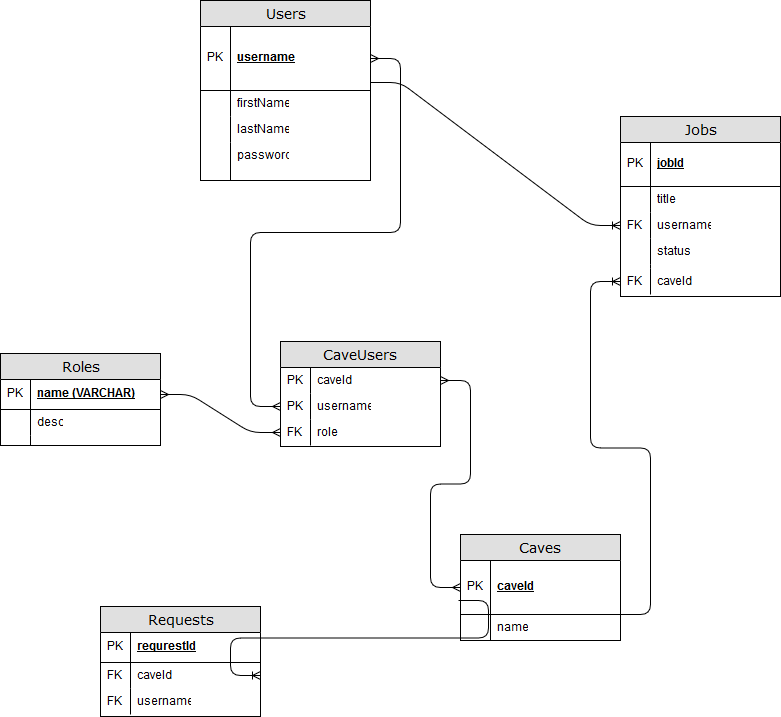

The diagram above was exported from draw.io. Its source (the exported page's mxGraphModel, read from the mxfile embedded in the PNG):
<mxGraphModel dx="754" dy="463" grid="1" gridSize="10" guides="1" tooltips="1" connect="1" arrows="1" fold="1" page="1" pageScale="1" pageWidth="1100" pageHeight="850" background="#ffffff" math="0" shadow="0">
  <root>
    <mxCell id="0" />
    <mxCell id="1" parent="0" />
    <mxCell id="2e49270ec7c68f3f-8" value="Caves" style="swimlane;html=1;fontStyle=0;childLayout=stackLayout;horizontal=1;startSize=26;fillColor=#e0e0e0;horizontalStack=0;resizeParent=1;resizeLast=0;collapsible=1;marginBottom=0;swimlaneFillColor=#ffffff;align=center;rounded=0;shadow=0;comic=0;labelBackgroundColor=none;strokeColor=#000000;strokeWidth=1;fontFamily=Verdana;fontSize=14;fontColor=#000000;swimlaneLine=1;" parent="1" vertex="1">
      <mxGeometry x="540" y="558" width="160" height="106" as="geometry" />
    </mxCell>
    <mxCell id="2e49270ec7c68f3f-9" value="caveId" style="shape=partialRectangle;top=0;left=0;right=0;bottom=1;html=1;align=left;verticalAlign=middle;fillColor=none;spacingLeft=34;spacingRight=4;whiteSpace=wrap;overflow=hidden;rotatable=0;points=[[0,0.5],[1,0.5]];portConstraint=eastwest;dropTarget=0;fontStyle=5;" parent="2e49270ec7c68f3f-8" vertex="1">
      <mxGeometry y="26" width="160" height="54" as="geometry" />
    </mxCell>
    <mxCell id="2e49270ec7c68f3f-10" value="PK" style="shape=partialRectangle;top=0;left=0;bottom=0;html=1;fillColor=none;align=left;verticalAlign=middle;spacingLeft=4;spacingRight=4;whiteSpace=wrap;overflow=hidden;rotatable=0;points=[];portConstraint=eastwest;part=1;" parent="2e49270ec7c68f3f-9" vertex="1" connectable="0">
      <mxGeometry width="30" height="54" as="geometry" />
    </mxCell>
    <mxCell id="2e49270ec7c68f3f-15" value="name" style="shape=partialRectangle;top=0;left=0;right=0;bottom=0;html=1;align=left;verticalAlign=top;fillColor=none;spacingLeft=34;spacingRight=4;whiteSpace=wrap;overflow=hidden;rotatable=0;points=[[0,0.5],[1,0.5]];portConstraint=eastwest;dropTarget=0;" parent="2e49270ec7c68f3f-8" vertex="1">
      <mxGeometry y="80" width="160" height="26" as="geometry" />
    </mxCell>
    <mxCell id="2e49270ec7c68f3f-16" value="" style="shape=partialRectangle;top=0;left=0;bottom=0;html=1;fillColor=none;align=left;verticalAlign=top;spacingLeft=4;spacingRight=4;whiteSpace=wrap;overflow=hidden;rotatable=0;points=[];portConstraint=eastwest;part=1;" parent="2e49270ec7c68f3f-15" vertex="1" connectable="0">
      <mxGeometry width="30" height="26" as="geometry" />
    </mxCell>
    <mxCell id="2e49270ec7c68f3f-19" value="Users" style="swimlane;html=1;fontStyle=0;childLayout=stackLayout;horizontal=1;startSize=26;fillColor=#e0e0e0;horizontalStack=0;resizeParent=1;resizeLast=0;collapsible=1;marginBottom=0;swimlaneFillColor=#ffffff;align=center;rounded=0;shadow=0;comic=0;labelBackgroundColor=none;strokeColor=#000000;strokeWidth=1;fontFamily=Verdana;fontSize=14;fontColor=#000000;" parent="1" vertex="1">
      <mxGeometry x="280" y="24" width="170" height="180" as="geometry" />
    </mxCell>
    <mxCell id="2e49270ec7c68f3f-20" value="username" style="shape=partialRectangle;top=0;left=0;right=0;bottom=1;html=1;align=left;verticalAlign=middle;fillColor=none;spacingLeft=34;spacingRight=4;whiteSpace=wrap;overflow=hidden;rotatable=0;points=[[0,0.5],[1,0.5]];portConstraint=eastwest;dropTarget=0;fontStyle=5;" parent="2e49270ec7c68f3f-19" vertex="1">
      <mxGeometry y="26" width="170" height="64" as="geometry" />
    </mxCell>
    <mxCell id="2e49270ec7c68f3f-21" value="PK" style="shape=partialRectangle;top=0;left=0;bottom=0;html=1;fillColor=none;align=left;verticalAlign=middle;spacingLeft=4;spacingRight=4;whiteSpace=wrap;overflow=hidden;rotatable=0;points=[];portConstraint=eastwest;part=1;" parent="2e49270ec7c68f3f-20" vertex="1" connectable="0">
      <mxGeometry width="30" height="64" as="geometry" />
    </mxCell>
    <mxCell id="2e49270ec7c68f3f-22" value="firstName" style="shape=partialRectangle;top=0;left=0;right=0;bottom=0;html=1;align=left;verticalAlign=top;fillColor=none;spacingLeft=34;spacingRight=4;whiteSpace=wrap;overflow=hidden;rotatable=0;points=[[0,0.5],[1,0.5]];portConstraint=eastwest;dropTarget=0;" parent="2e49270ec7c68f3f-19" vertex="1">
      <mxGeometry y="90" width="170" height="26" as="geometry" />
    </mxCell>
    <mxCell id="2e49270ec7c68f3f-23" value="" style="shape=partialRectangle;top=0;left=0;bottom=0;html=1;fillColor=none;align=left;verticalAlign=top;spacingLeft=4;spacingRight=4;whiteSpace=wrap;overflow=hidden;rotatable=0;points=[];portConstraint=eastwest;part=1;" parent="2e49270ec7c68f3f-22" vertex="1" connectable="0">
      <mxGeometry width="30" height="26" as="geometry" />
    </mxCell>
    <mxCell id="2e49270ec7c68f3f-24" value="lastName" style="shape=partialRectangle;top=0;left=0;right=0;bottom=0;html=1;align=left;verticalAlign=top;fillColor=none;spacingLeft=34;spacingRight=4;whiteSpace=wrap;overflow=hidden;rotatable=0;points=[[0,0.5],[1,0.5]];portConstraint=eastwest;dropTarget=0;" parent="2e49270ec7c68f3f-19" vertex="1">
      <mxGeometry y="116" width="170" height="26" as="geometry" />
    </mxCell>
    <mxCell id="2e49270ec7c68f3f-25" value="" style="shape=partialRectangle;top=0;left=0;bottom=0;html=1;fillColor=none;align=left;verticalAlign=top;spacingLeft=4;spacingRight=4;whiteSpace=wrap;overflow=hidden;rotatable=0;points=[];portConstraint=eastwest;part=1;" parent="2e49270ec7c68f3f-24" vertex="1" connectable="0">
      <mxGeometry width="30" height="26" as="geometry" />
    </mxCell>
    <mxCell id="2e49270ec7c68f3f-28" value="password" style="shape=partialRectangle;top=0;left=0;right=0;bottom=0;html=1;align=left;verticalAlign=top;fillColor=none;spacingLeft=34;spacingRight=4;whiteSpace=wrap;overflow=hidden;rotatable=0;points=[[0,0.5],[1,0.5]];portConstraint=eastwest;dropTarget=0;" parent="2e49270ec7c68f3f-19" vertex="1">
      <mxGeometry y="142" width="170" height="38" as="geometry" />
    </mxCell>
    <mxCell id="2e49270ec7c68f3f-29" value="" style="shape=partialRectangle;top=0;left=0;bottom=0;html=1;fillColor=none;align=left;verticalAlign=top;spacingLeft=4;spacingRight=4;whiteSpace=wrap;overflow=hidden;rotatable=0;points=[];portConstraint=eastwest;part=1;" parent="2e49270ec7c68f3f-28" vertex="1" connectable="0">
      <mxGeometry width="30" height="38" as="geometry" />
    </mxCell>
    <mxCell id="2e49270ec7c68f3f-30" value="Jobs" style="swimlane;html=1;fontStyle=0;childLayout=stackLayout;horizontal=1;startSize=26;fillColor=#e0e0e0;horizontalStack=0;resizeParent=1;resizeLast=0;collapsible=1;marginBottom=0;swimlaneFillColor=#ffffff;align=center;rounded=0;shadow=0;comic=0;labelBackgroundColor=none;strokeColor=#000000;strokeWidth=1;fontFamily=Verdana;fontSize=14;fontColor=#000000;" parent="1" vertex="1">
      <mxGeometry x="700" y="140" width="160" height="180" as="geometry" />
    </mxCell>
    <mxCell id="2e49270ec7c68f3f-31" value="jobId" style="shape=partialRectangle;top=0;left=0;right=0;bottom=1;html=1;align=left;verticalAlign=middle;fillColor=none;spacingLeft=34;spacingRight=4;whiteSpace=wrap;overflow=hidden;rotatable=0;points=[[0,0.5],[1,0.5]];portConstraint=eastwest;dropTarget=0;fontStyle=5;" parent="2e49270ec7c68f3f-30" vertex="1">
      <mxGeometry y="26" width="160" height="44" as="geometry" />
    </mxCell>
    <mxCell id="2e49270ec7c68f3f-32" value="PK" style="shape=partialRectangle;top=0;left=0;bottom=0;html=1;fillColor=none;align=left;verticalAlign=middle;spacingLeft=4;spacingRight=4;whiteSpace=wrap;overflow=hidden;rotatable=0;points=[];portConstraint=eastwest;part=1;" parent="2e49270ec7c68f3f-31" vertex="1" connectable="0">
      <mxGeometry width="30" height="44" as="geometry" />
    </mxCell>
    <mxCell id="2e49270ec7c68f3f-33" value="&lt;div&gt;title&lt;/div&gt;" style="shape=partialRectangle;top=0;left=0;right=0;bottom=0;html=1;align=left;verticalAlign=top;fillColor=none;spacingLeft=34;spacingRight=4;whiteSpace=wrap;overflow=hidden;rotatable=0;points=[[0,0.5],[1,0.5]];portConstraint=eastwest;dropTarget=0;" parent="2e49270ec7c68f3f-30" vertex="1">
      <mxGeometry y="70" width="160" height="26" as="geometry" />
    </mxCell>
    <mxCell id="2e49270ec7c68f3f-34" value="" style="shape=partialRectangle;top=0;left=0;bottom=0;html=1;fillColor=none;align=left;verticalAlign=top;spacingLeft=4;spacingRight=4;whiteSpace=wrap;overflow=hidden;rotatable=0;points=[];portConstraint=eastwest;part=1;" parent="2e49270ec7c68f3f-33" vertex="1" connectable="0">
      <mxGeometry width="30" height="26" as="geometry" />
    </mxCell>
    <mxCell id="KNWFBLpXxOdBgphbk_ZS-11" value="username" style="shape=partialRectangle;top=0;left=0;right=0;bottom=0;html=1;align=left;verticalAlign=top;fillColor=none;spacingLeft=34;spacingRight=4;whiteSpace=wrap;overflow=hidden;rotatable=0;points=[[0,0.5],[1,0.5]];portConstraint=eastwest;dropTarget=0;" parent="2e49270ec7c68f3f-30" vertex="1">
      <mxGeometry y="96" width="160" height="26" as="geometry" />
    </mxCell>
    <mxCell id="KNWFBLpXxOdBgphbk_ZS-12" value="FK" style="shape=partialRectangle;top=0;left=0;bottom=0;html=1;fillColor=none;align=left;verticalAlign=top;spacingLeft=4;spacingRight=4;whiteSpace=wrap;overflow=hidden;rotatable=0;points=[];portConstraint=eastwest;part=1;" parent="KNWFBLpXxOdBgphbk_ZS-11" vertex="1" connectable="0">
      <mxGeometry width="30" height="26" as="geometry" />
    </mxCell>
    <mxCell id="KNWFBLpXxOdBgphbk_ZS-13" value="status" style="shape=partialRectangle;top=0;left=0;right=0;bottom=0;html=1;align=left;verticalAlign=top;fillColor=none;spacingLeft=34;spacingRight=4;whiteSpace=wrap;overflow=hidden;rotatable=0;points=[[0,0.5],[1,0.5]];portConstraint=eastwest;dropTarget=0;" parent="2e49270ec7c68f3f-30" vertex="1">
      <mxGeometry y="122" width="160" height="26" as="geometry" />
    </mxCell>
    <mxCell id="KNWFBLpXxOdBgphbk_ZS-14" value="" style="shape=partialRectangle;top=0;left=0;bottom=0;html=1;fillColor=none;align=left;verticalAlign=top;spacingLeft=4;spacingRight=4;whiteSpace=wrap;overflow=hidden;rotatable=0;points=[];portConstraint=eastwest;part=1;" parent="KNWFBLpXxOdBgphbk_ZS-13" vertex="1" connectable="0">
      <mxGeometry width="30" height="26" as="geometry" />
    </mxCell>
    <mxCell id="2e49270ec7c68f3f-39" value="" style="shape=partialRectangle;top=0;left=0;right=0;bottom=0;html=1;align=left;verticalAlign=top;fillColor=none;spacingLeft=34;spacingRight=4;whiteSpace=wrap;overflow=hidden;rotatable=0;points=[[0,0.5],[1,0.5]];portConstraint=eastwest;dropTarget=0;" parent="2e49270ec7c68f3f-30" vertex="1">
      <mxGeometry y="148" width="160" height="4" as="geometry" />
    </mxCell>
    <mxCell id="2e49270ec7c68f3f-40" value="" style="shape=partialRectangle;top=0;left=0;bottom=0;html=1;fillColor=none;align=left;verticalAlign=top;spacingLeft=4;spacingRight=4;whiteSpace=wrap;overflow=hidden;rotatable=0;points=[];portConstraint=eastwest;part=1;" parent="2e49270ec7c68f3f-39" vertex="1" connectable="0">
      <mxGeometry width="30" height="4" as="geometry" />
    </mxCell>
    <mxCell id="P8j5x148td60sjjtjfp_-19" value="caveId" style="shape=partialRectangle;top=0;left=0;right=0;bottom=0;html=1;align=left;verticalAlign=top;fillColor=none;spacingLeft=34;spacingRight=4;whiteSpace=wrap;overflow=hidden;rotatable=0;points=[[0,0.5],[1,0.5]];portConstraint=eastwest;dropTarget=0;" parent="2e49270ec7c68f3f-30" vertex="1">
      <mxGeometry y="152" width="160" height="26" as="geometry" />
    </mxCell>
    <mxCell id="P8j5x148td60sjjtjfp_-20" value="FK" style="shape=partialRectangle;top=0;left=0;bottom=0;html=1;fillColor=none;align=left;verticalAlign=top;spacingLeft=4;spacingRight=4;whiteSpace=wrap;overflow=hidden;rotatable=0;points=[];portConstraint=eastwest;part=1;" parent="P8j5x148td60sjjtjfp_-19" vertex="1" connectable="0">
      <mxGeometry width="30" height="26" as="geometry" />
    </mxCell>
    <mxCell id="2e49270ec7c68f3f-80" value="Roles" style="swimlane;html=1;fontStyle=0;childLayout=stackLayout;horizontal=1;startSize=26;fillColor=#e0e0e0;horizontalStack=0;resizeParent=1;resizeLast=0;collapsible=1;marginBottom=0;swimlaneFillColor=#ffffff;align=center;rounded=0;shadow=0;comic=0;labelBackgroundColor=none;strokeColor=#000000;strokeWidth=1;fontFamily=Verdana;fontSize=14;fontColor=#000000;" parent="1" vertex="1">
      <mxGeometry x="80" y="377" width="160" height="92" as="geometry" />
    </mxCell>
    <mxCell id="2e49270ec7c68f3f-81" value="name (VARCHAR)" style="shape=partialRectangle;top=0;left=0;right=0;bottom=1;html=1;align=left;verticalAlign=middle;fillColor=none;spacingLeft=34;spacingRight=4;whiteSpace=wrap;overflow=hidden;rotatable=0;points=[[0,0.5],[1,0.5]];portConstraint=eastwest;dropTarget=0;fontStyle=5;" parent="2e49270ec7c68f3f-80" vertex="1">
      <mxGeometry y="26" width="160" height="30" as="geometry" />
    </mxCell>
    <mxCell id="2e49270ec7c68f3f-82" value="PK" style="shape=partialRectangle;top=0;left=0;bottom=0;html=1;fillColor=none;align=left;verticalAlign=middle;spacingLeft=4;spacingRight=4;whiteSpace=wrap;overflow=hidden;rotatable=0;points=[];portConstraint=eastwest;part=1;" parent="2e49270ec7c68f3f-81" vertex="1" connectable="0">
      <mxGeometry width="30" height="30" as="geometry" />
    </mxCell>
    <mxCell id="2e49270ec7c68f3f-83" value="desc " style="shape=partialRectangle;top=0;left=0;right=0;bottom=0;html=1;align=left;verticalAlign=top;fillColor=none;spacingLeft=34;spacingRight=4;whiteSpace=wrap;overflow=hidden;rotatable=0;points=[[0,0.5],[1,0.5]];portConstraint=eastwest;dropTarget=0;" parent="2e49270ec7c68f3f-80" vertex="1">
      <mxGeometry y="56" width="160" height="26" as="geometry" />
    </mxCell>
    <mxCell id="2e49270ec7c68f3f-84" value="" style="shape=partialRectangle;top=0;left=0;bottom=0;html=1;fillColor=none;align=left;verticalAlign=top;spacingLeft=4;spacingRight=4;whiteSpace=wrap;overflow=hidden;rotatable=0;points=[];portConstraint=eastwest;part=1;" parent="2e49270ec7c68f3f-83" vertex="1" connectable="0">
      <mxGeometry width="30" height="26" as="geometry" />
    </mxCell>
    <mxCell id="2e49270ec7c68f3f-89" value="" style="shape=partialRectangle;top=0;left=0;right=0;bottom=0;html=1;align=left;verticalAlign=top;fillColor=none;spacingLeft=34;spacingRight=4;whiteSpace=wrap;overflow=hidden;rotatable=0;points=[[0,0.5],[1,0.5]];portConstraint=eastwest;dropTarget=0;" parent="2e49270ec7c68f3f-80" vertex="1">
      <mxGeometry y="82" width="160" height="10" as="geometry" />
    </mxCell>
    <mxCell id="2e49270ec7c68f3f-90" value="" style="shape=partialRectangle;top=0;left=0;bottom=0;html=1;fillColor=none;align=left;verticalAlign=top;spacingLeft=4;spacingRight=4;whiteSpace=wrap;overflow=hidden;rotatable=0;points=[];portConstraint=eastwest;part=1;" parent="2e49270ec7c68f3f-89" vertex="1" connectable="0">
      <mxGeometry width="30" height="10" as="geometry" />
    </mxCell>
    <mxCell id="P8j5x148td60sjjtjfp_-1" value="CaveUsers" style="swimlane;html=1;fontStyle=0;childLayout=stackLayout;horizontal=1;startSize=26;fillColor=#e0e0e0;horizontalStack=0;resizeParent=1;resizeLast=0;collapsible=1;marginBottom=0;swimlaneFillColor=#ffffff;align=center;rounded=0;shadow=0;comic=0;labelBackgroundColor=none;strokeColor=#000000;strokeWidth=1;fontFamily=Verdana;fontSize=14;fontColor=#000000;swimlaneLine=1;" parent="1" vertex="1">
      <mxGeometry x="360" y="365" width="160" height="105" as="geometry" />
    </mxCell>
    <mxCell id="P8j5x148td60sjjtjfp_-4" value="caveId" style="shape=partialRectangle;top=0;left=0;right=0;bottom=0;html=1;align=left;verticalAlign=top;fillColor=none;spacingLeft=34;spacingRight=4;whiteSpace=wrap;overflow=hidden;rotatable=0;points=[[0,0.5],[1,0.5]];portConstraint=eastwest;dropTarget=0;" parent="P8j5x148td60sjjtjfp_-1" vertex="1">
      <mxGeometry y="26" width="160" height="26" as="geometry" />
    </mxCell>
    <mxCell id="P8j5x148td60sjjtjfp_-5" value="PK" style="shape=partialRectangle;top=0;left=0;bottom=0;html=1;fillColor=none;align=left;verticalAlign=top;spacingLeft=4;spacingRight=4;whiteSpace=wrap;overflow=hidden;rotatable=0;points=[];portConstraint=eastwest;part=1;" parent="P8j5x148td60sjjtjfp_-4" vertex="1" connectable="0">
      <mxGeometry width="30" height="26" as="geometry" />
    </mxCell>
    <mxCell id="P8j5x148td60sjjtjfp_-6" value="username" style="shape=partialRectangle;top=0;left=0;right=0;bottom=0;html=1;align=left;verticalAlign=top;fillColor=none;spacingLeft=34;spacingRight=4;whiteSpace=wrap;overflow=hidden;rotatable=0;points=[[0,0.5],[1,0.5]];portConstraint=eastwest;dropTarget=0;" parent="P8j5x148td60sjjtjfp_-1" vertex="1">
      <mxGeometry y="52" width="160" height="26" as="geometry" />
    </mxCell>
    <mxCell id="P8j5x148td60sjjtjfp_-7" value="PK" style="shape=partialRectangle;top=0;left=0;bottom=0;html=1;fillColor=none;align=left;verticalAlign=top;spacingLeft=4;spacingRight=4;whiteSpace=wrap;overflow=hidden;rotatable=0;points=[];portConstraint=eastwest;part=1;" parent="P8j5x148td60sjjtjfp_-6" vertex="1" connectable="0">
      <mxGeometry width="30" height="26" as="geometry" />
    </mxCell>
    <mxCell id="P8j5x148td60sjjtjfp_-8" value="role" style="shape=partialRectangle;top=0;left=0;right=0;bottom=0;html=1;align=left;verticalAlign=top;fillColor=none;spacingLeft=34;spacingRight=4;whiteSpace=wrap;overflow=hidden;rotatable=0;points=[[0,0.5],[1,0.5]];portConstraint=eastwest;dropTarget=0;" parent="P8j5x148td60sjjtjfp_-1" vertex="1">
      <mxGeometry y="78" width="160" height="26" as="geometry" />
    </mxCell>
    <mxCell id="P8j5x148td60sjjtjfp_-9" value="FK" style="shape=partialRectangle;top=0;left=0;bottom=0;html=1;fillColor=none;align=left;verticalAlign=top;spacingLeft=4;spacingRight=4;whiteSpace=wrap;overflow=hidden;rotatable=0;points=[];portConstraint=eastwest;part=1;" parent="P8j5x148td60sjjtjfp_-8" vertex="1" connectable="0">
      <mxGeometry width="30" height="26" as="geometry" />
    </mxCell>
    <mxCell id="P8j5x148td60sjjtjfp_-23" value="" style="edgeStyle=entityRelationEdgeStyle;fontSize=12;html=1;endArrow=ERmany;startArrow=ERmany;entryX=0;entryY=0.5;entryDx=0;entryDy=0;exitX=1;exitY=0.5;exitDx=0;exitDy=0;" parent="1" source="2e49270ec7c68f3f-81" target="P8j5x148td60sjjtjfp_-8" edge="1">
      <mxGeometry width="100" height="100" relative="1" as="geometry">
        <mxPoint x="120" y="650" as="sourcePoint" />
        <mxPoint x="270" y="620" as="targetPoint" />
      </mxGeometry>
    </mxCell>
    <mxCell id="P8j5x148td60sjjtjfp_-24" value="" style="edgeStyle=entityRelationEdgeStyle;fontSize=12;html=1;endArrow=ERmany;startArrow=ERmany;entryX=0;entryY=0.5;entryDx=0;entryDy=0;exitX=1;exitY=0.5;exitDx=0;exitDy=0;" parent="1" source="2e49270ec7c68f3f-20" target="P8j5x148td60sjjtjfp_-6" edge="1">
      <mxGeometry width="100" height="100" relative="1" as="geometry">
        <mxPoint x="180" y="730" as="sourcePoint" />
        <mxPoint x="280" y="630" as="targetPoint" />
      </mxGeometry>
    </mxCell>
    <mxCell id="P8j5x148td60sjjtjfp_-25" value="" style="edgeStyle=entityRelationEdgeStyle;fontSize=12;html=1;endArrow=ERmany;startArrow=ERmany;entryX=0;entryY=0.5;entryDx=0;entryDy=0;exitX=1;exitY=0.5;exitDx=0;exitDy=0;" parent="1" source="P8j5x148td60sjjtjfp_-4" target="2e49270ec7c68f3f-9" edge="1">
      <mxGeometry width="100" height="100" relative="1" as="geometry">
        <mxPoint x="190" y="740" as="sourcePoint" />
        <mxPoint x="290" y="640" as="targetPoint" />
      </mxGeometry>
    </mxCell>
    <mxCell id="P8j5x148td60sjjtjfp_-26" value="" style="edgeStyle=entityRelationEdgeStyle;fontSize=12;html=1;endArrow=ERoneToMany;exitX=1;exitY=0.75;exitDx=0;exitDy=0;entryX=0;entryY=0.5;entryDx=0;entryDy=0;" parent="1" source="2e49270ec7c68f3f-8" target="P8j5x148td60sjjtjfp_-19" edge="1">
      <mxGeometry width="100" height="100" relative="1" as="geometry">
        <mxPoint x="220" y="730" as="sourcePoint" />
        <mxPoint x="320" y="630" as="targetPoint" />
      </mxGeometry>
    </mxCell>
    <mxCell id="P8j5x148td60sjjtjfp_-27" value="" style="edgeStyle=entityRelationEdgeStyle;fontSize=12;html=1;endArrow=ERoneToMany;entryX=0;entryY=0.5;entryDx=0;entryDy=0;exitX=1;exitY=0.875;exitDx=0;exitDy=0;exitPerimeter=0;" parent="1" source="2e49270ec7c68f3f-20" target="KNWFBLpXxOdBgphbk_ZS-11" edge="1">
      <mxGeometry width="100" height="100" relative="1" as="geometry">
        <mxPoint x="710" y="630" as="sourcePoint" />
        <mxPoint x="710" y="315" as="targetPoint" />
      </mxGeometry>
    </mxCell>
    <mxCell id="a5EwQuW4HyLPeT8peY08-1" value="Requests" style="swimlane;html=1;fontStyle=0;childLayout=stackLayout;horizontal=1;startSize=26;fillColor=#e0e0e0;horizontalStack=0;resizeParent=1;resizeLast=0;collapsible=1;marginBottom=0;swimlaneFillColor=#ffffff;align=center;rounded=0;shadow=0;comic=0;labelBackgroundColor=none;strokeColor=#000000;strokeWidth=1;fontFamily=Verdana;fontSize=14;fontColor=#000000;swimlaneLine=1;" vertex="1" parent="1">
      <mxGeometry x="180" y="630" width="160" height="110" as="geometry" />
    </mxCell>
    <mxCell id="a5EwQuW4HyLPeT8peY08-2" value="requrestId" style="shape=partialRectangle;top=0;left=0;right=0;bottom=1;html=1;align=left;verticalAlign=middle;fillColor=none;spacingLeft=34;spacingRight=4;whiteSpace=wrap;overflow=hidden;rotatable=0;points=[[0,0.5],[1,0.5]];portConstraint=eastwest;dropTarget=0;fontStyle=5;" vertex="1" parent="a5EwQuW4HyLPeT8peY08-1">
      <mxGeometry y="26" width="160" height="30" as="geometry" />
    </mxCell>
    <mxCell id="a5EwQuW4HyLPeT8peY08-3" value="PK" style="shape=partialRectangle;top=0;left=0;bottom=0;html=1;fillColor=none;align=left;verticalAlign=middle;spacingLeft=4;spacingRight=4;whiteSpace=wrap;overflow=hidden;rotatable=0;points=[];portConstraint=eastwest;part=1;" vertex="1" connectable="0" parent="a5EwQuW4HyLPeT8peY08-2">
      <mxGeometry width="30" height="30" as="geometry" />
    </mxCell>
    <mxCell id="a5EwQuW4HyLPeT8peY08-4" value="caveId" style="shape=partialRectangle;top=0;left=0;right=0;bottom=0;html=1;align=left;verticalAlign=top;fillColor=none;spacingLeft=34;spacingRight=4;whiteSpace=wrap;overflow=hidden;rotatable=0;points=[[0,0.5],[1,0.5]];portConstraint=eastwest;dropTarget=0;" vertex="1" parent="a5EwQuW4HyLPeT8peY08-1">
      <mxGeometry y="56" width="160" height="26" as="geometry" />
    </mxCell>
    <mxCell id="a5EwQuW4HyLPeT8peY08-5" value="FK" style="shape=partialRectangle;top=0;left=0;bottom=0;html=1;fillColor=none;align=left;verticalAlign=top;spacingLeft=4;spacingRight=4;whiteSpace=wrap;overflow=hidden;rotatable=0;points=[];portConstraint=eastwest;part=1;" vertex="1" connectable="0" parent="a5EwQuW4HyLPeT8peY08-4">
      <mxGeometry width="30" height="26" as="geometry" />
    </mxCell>
    <mxCell id="a5EwQuW4HyLPeT8peY08-6" value="username" style="shape=partialRectangle;top=0;left=0;right=0;bottom=0;html=1;align=left;verticalAlign=top;fillColor=none;spacingLeft=34;spacingRight=4;whiteSpace=wrap;overflow=hidden;rotatable=0;points=[[0,0.5],[1,0.5]];portConstraint=eastwest;dropTarget=0;" vertex="1" parent="a5EwQuW4HyLPeT8peY08-1">
      <mxGeometry y="82" width="160" height="26" as="geometry" />
    </mxCell>
    <mxCell id="a5EwQuW4HyLPeT8peY08-7" value="FK" style="shape=partialRectangle;top=0;left=0;bottom=0;html=1;fillColor=none;align=left;verticalAlign=top;spacingLeft=4;spacingRight=4;whiteSpace=wrap;overflow=hidden;rotatable=0;points=[];portConstraint=eastwest;part=1;" vertex="1" connectable="0" parent="a5EwQuW4HyLPeT8peY08-6">
      <mxGeometry width="30" height="26" as="geometry" />
    </mxCell>
    <mxCell id="a5EwQuW4HyLPeT8peY08-12" value="" style="edgeStyle=entityRelationEdgeStyle;fontSize=12;html=1;endArrow=ERoneToMany;entryX=1;entryY=0.5;entryDx=0;entryDy=0;exitX=-0.012;exitY=0.733;exitDx=0;exitDy=0;exitPerimeter=0;" edge="1" parent="1" source="2e49270ec7c68f3f-9" target="a5EwQuW4HyLPeT8peY08-4">
      <mxGeometry width="100" height="100" relative="1" as="geometry">
        <mxPoint x="580" y="770" as="sourcePoint" />
        <mxPoint x="160" y="710" as="targetPoint" />
      </mxGeometry>
    </mxCell>
  </root>
</mxGraphModel>